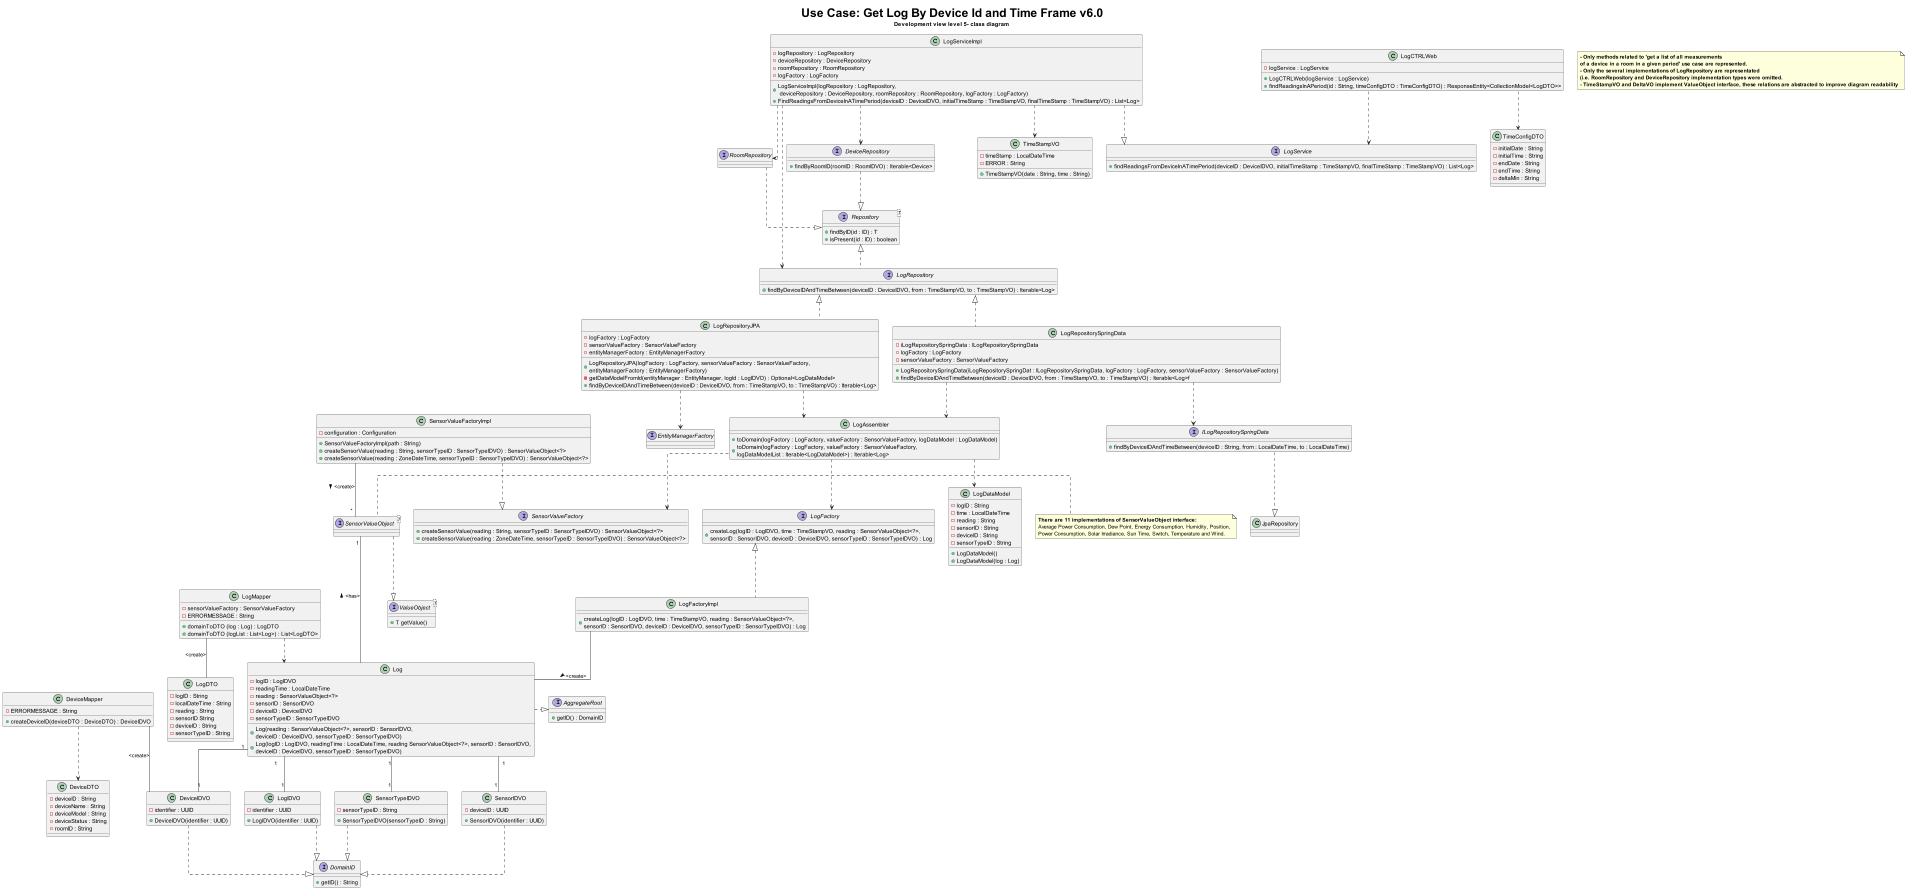

The diagram above was rendered by PlantUML. Its source (embedded in the PNG):
@startuml

title <size: 30> Use Case: Get Log By Device Id and Time Frame v6.0\n Development view level 5- class diagram

note "<b>- Only methods related to 'get a list of all measurements \n<b>of a device in a room in a given period' use case are represented.\n<b>- Only the several implementations of LogRepository are representated\n<b>(i.e. RoomRepository and DeviceRepository implementation types were omitted.\n<b>- TimeStampVO and DeltaVO implement ValueObject interface, these relations are abstracted to improve diagram readability" as N1

skinparam linetype ortho

    DeviceMapper ..> DeviceDTO
    DeviceMapper -- DeviceIDVO : <create>


    LogCTRLWeb ..> TimeConfigDTO
    LogServiceImpl ..|> LogService
    LogCTRLWeb ..> LogService
    LogServiceImpl ..> TimeStampVO
    LogServiceImpl ..> LogRepository
    LogServiceImpl ..> RoomRepository
    LogServiceImpl ..> DeviceRepository
    RoomRepository ..|> Repository
    DeviceRepository ..|> Repository

LogMapper -- LogDTO : <create>
LogMapper ..> Log

LogRepository .up.|> Repository
LogRepositoryJPA .up.|> LogRepository
    SensorValueFactoryImpl ..|> SensorValueFactory
    LogRepositoryJPA ..> EntityManagerFactory
    LogFactoryImpl .up.|> LogFactory
    LogRepositoryJPA ..> LogAssembler


LogRepositorySpringData .up.|> LogRepository
    LogRepositorySpringData ..> ILogRepositorySpringData
    LogRepositorySpringData ..> LogAssembler

ILogRepositorySpringData ..|> JpaRepository

LogAssembler ..> LogFactory
LogAssembler ..> SensorValueFactory
SensorValueFactoryImpl -- "*" SensorValueObject : <create> >
LogFactoryImpl -- Log : <create> >
LogAssembler ..> LogDataModel

Log "1" -- "1" LogIDVO
Log  -left- "1" SensorValueObject :  > <has>
Log "1" -- "1" SensorIDVO
Log "1" -- "1" DeviceIDVO
Log "1" -- "1" SensorTypeIDVO

Log .right.|> AggregateRoot

DomainID <|.up. DeviceIDVO
DomainID <|.up. LogIDVO
DomainID <|.up. SensorIDVO
DomainID <|.up. SensorTypeIDVO
ValueObject <|.up. SensorValueObject

interface EntityManagerFactory{}

interface Repository<T> {
    + findByID(id : ID) : T
    + isPresent(id : ID) : boolean
}

interface RoomRepository{
}

interface DeviceRepository{
    + findByRoomID(roomID : RoomIDVO) : Iterable<Device>
}

interface LogRepository {
    + findByDeviceIDAndTimeBetween(deviceID : DeviceIDVO, from : TimeStampVO, to : TimeStampVO) : Iterable<Log>
}

class LogRepositoryJPA{
    - logFactory : LogFactory
    - sensorValueFactory : SensorValueFactory
    - entityManagerFactory : EntityManagerFactory

    + LogRepositoryJPA(logFactory : LogFactory, sensorValueFactory : SensorValueFactory, \nentityManagerFactory : EntityManagerFactory)
    - getDataModelFromId(entityManager : EntityManager, logId : LogIDVO) : Optional<LogDataModel>
    + findByDeviceIDAndTimeBetween(deviceID : DeviceIDVO, from : TimeStampVO, to : TimeStampVO) : Iterable<Log>
}

class LogRepositorySpringData{
    - iLogRepositorySpringData : ILogRepositorySpringData
    - logFactory : LogFactory
    - sensorValueFactory : SensorValueFactory

    + LogRepositorySpringData(iLogRepositorySpringDat : ILogRepositorySpringData, logFactory : LogFactory, sensorValueFactory : SensorValueFactory)
    + findByDeviceIDAndTimeBetween(deviceID : DeviceIDVO, from : TimeStampVO, to : TimeStampVO) : Iterable<Log>f
}


interface LogFactory{
    + createLog(logID : LogIDVO, time : TimeStampVO, reading : SensorValueObject<?>, \nsensorID : SensorIDVO, deviceID : DeviceIDVO, sensorTypeID : SensorTypeIDVO) : Log
}

class LogFactoryImpl{
    + createLog(logID : LogIDVO, time : TimeStampVO, reading : SensorValueObject<?>, \nsensorID : SensorIDVO, deviceID : DeviceIDVO, sensorTypeID : SensorTypeIDVO) : Log
}

interface SensorValueFactory{
    + createSensorValue(reading : String, sensorTypeID : SensorTypeIDVO) : SensorValueObject<?>
    + createSensorValue(reading : ZoneDateTime, sensorTypeID : SensorTypeIDVO) : SensorValueObject<?>

}

class SensorValueFactoryImpl{
    - configuration : Configuration

    + SensorValueFactoryImpl(path : String)
    + createSensorValue(reading : String, sensorTypeID : SensorTypeIDVO) : SensorValueObject<?>
    + createSensorValue(reading : ZoneDateTime, sensorTypeID : SensorTypeIDVO) : SensorValueObject<?>
}


interface LogService {
    + findReadingsFromDeviceInATimePeriod(deviceID : DeviceIDVO, initialTimeStamp : TimeStampVO, finalTimeStamp : TimeStampVO) : List<Log>
}

class LogServiceImpl {
    - logRepository : LogRepository
    - deviceRepository : DeviceRepository
    - roomRepository : RoomRepository
    - logFactory : LogFactory

    + LogServiceImpl(logRepository : LogRepository,\n deviceRepository : DeviceRepository, roomRepository : RoomRepository, logFactory : LogFactory)
    + FindReadingsFromDeviceInATimePeriod(deviceID : DeviceIDVO, initialTimeStamp : TimeStampVO, finalTimeStamp : TimeStampVO) : List<Log>
}


class LogCTRLWeb{
    - logService : LogService

    + LogCTRLWeb(logService : LogService)
    + findReadingsInAPeriod(id : String, timeConfigDTO : TimeConfigDTO) : ResponseEntity<CollectionModel<LogDTO>>
}

class DeviceMapper{
    - ERRORMESSAGE : String

    + createDeviceID(deviceDTO : DeviceDTO) : DeviceIDVO
}

class DeviceDTO{
    - deviceID : String
    - deviceName : String
    - deviceModel : String
    - deviceStatus : String
    - roomID : String

}

class DeviceIDVO {
    - identifier : UUID

    + DeviceIDVO(identifier : UUID)
}

class SensorIDVO {
  - deviceID : UUID

    + SensorIDVO(identifier : UUID)
    }

class SensorTypeIDVO {
  - sensorTypeID : String

    + SensorTypeIDVO(sensorTypeID : String)
    }

class LogIDVO {
  - identifier : UUID

    + LogIDVO(identifier : UUID)
    }

class LogMapper{
    - sensorValueFactory : SensorValueFactory
    - ERRORMESSAGE : String

    + domainToDTO (log : Log) : LogDTO
    + domainToDTO (logList : List<Log>) : List<LogDTO>
}

class LogDTO{
    - logID : String
    - localDateTime : String
    - reading : String
    - sensorID String
    - deviceID : String
    - sensorTypeID : String
}



class TimeStampVO{
    - timeStamp : LocalDateTime
    - ERROR : String

    + TimeStampVO(date : String, time : String)
}


class TimeConfigDTO{
    - initialDate : String
    - initialTime : String
    - endDate : String
    - endTime : String
    -deltaMin : String

}


class LogDataModel {
    - logID : String
    - time : LocalDateTime
    - reading : String
    - sensorID : String
    - deviceID : String
    - sensorTypeID : String

    + LogDataModel()
    + LogDataModel(log : Log)
}

class LogAssembler {
    + toDomain(logFactory : LogFactory, valueFactory : SensorValueFactory, logDataModel : LogDataModel)
    + toDomain(logFactory : LogFactory, valueFactory : SensorValueFactory, \nlogDataModelList : Iterable<LogDataModel>) : Iterable<Log>
}

class Log{
    - logID : LogIDVO
    - readingTime : LocalDateTime
    - reading : SensorValueObject<?>
    - sensorID : SensorIDVO
    - deviceID : DeviceIDVO
    - sensorTypeID : SensorTypeIDVO

    + Log(reading : SensorValueObject<?>, sensorID : SensorIDVO, \ndeviceID : DeviceIDVO, sensorTypeID : SensorTypeIDVO)
    + Log(logID : LogIDVO, readingTime : LocalDateTime, reading SensorValueObject<?>, sensorID : SensorIDVO, \ndeviceID : DeviceIDVO, sensorTypeID : SensorTypeIDVO)

}

interface SensorValueObject<T>
note left: <b>There are 11 implementations of SensorValueObject interface:\nAverage Power Consumption, Dew Point, Energy Consumption, Humidity, Position,\nPower Consumption, Solar Irradiance, Sun Time, Switch, Temperature and Wind.

interface ValueObject<T>{
    + T getValue()
}


interface DomainID {
    + getID() : String
}


interface AggregateRoot {
    + getID() : DomainID
}

interface ILogRepositorySpringData{
    + findByDeviceIDAndTimeBetween(deviceID : String, from : LocalDateTime, to : LocalDateTime)

    }

@enduml